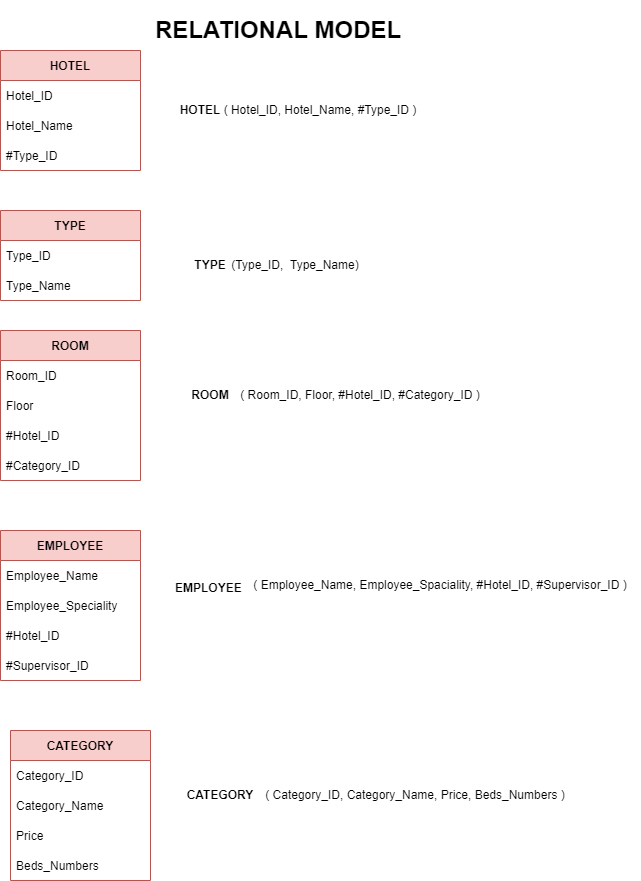

The diagram above was exported from draw.io. Its source (the exported page's mxGraphModel, read from the mxfile embedded in the PNG):
<mxGraphModel dx="1037" dy="1698" grid="1" gridSize="10" guides="1" tooltips="1" connect="1" arrows="1" fold="1" page="1" pageScale="1" pageWidth="827" pageHeight="1169" math="0" shadow="0">
  <root>
    <mxCell id="0" />
    <mxCell id="1" parent="0" />
    <mxCell id="5nkZxSi-qzVLRQqglloQ-1" value="HOTEL" style="swimlane;fontStyle=1;childLayout=stackLayout;horizontal=1;startSize=30;horizontalStack=0;resizeParent=1;resizeParentMax=0;resizeLast=0;collapsible=1;marginBottom=0;fillColor=#f8cecc;strokeColor=#b85450;" vertex="1" parent="1">
      <mxGeometry x="20" y="40" width="140" height="120" as="geometry" />
    </mxCell>
    <mxCell id="5nkZxSi-qzVLRQqglloQ-2" value="Hotel_ID" style="text;strokeColor=none;fillColor=none;align=left;verticalAlign=middle;spacingLeft=4;spacingRight=4;overflow=hidden;points=[[0,0.5],[1,0.5]];portConstraint=eastwest;rotatable=0;" vertex="1" parent="5nkZxSi-qzVLRQqglloQ-1">
      <mxGeometry y="30" width="140" height="30" as="geometry" />
    </mxCell>
    <mxCell id="5nkZxSi-qzVLRQqglloQ-3" value="Hotel_Name" style="text;strokeColor=none;fillColor=none;align=left;verticalAlign=middle;spacingLeft=4;spacingRight=4;overflow=hidden;points=[[0,0.5],[1,0.5]];portConstraint=eastwest;rotatable=0;" vertex="1" parent="5nkZxSi-qzVLRQqglloQ-1">
      <mxGeometry y="60" width="140" height="30" as="geometry" />
    </mxCell>
    <mxCell id="5nkZxSi-qzVLRQqglloQ-4" value="#Type_ID" style="text;strokeColor=none;fillColor=none;align=left;verticalAlign=middle;spacingLeft=4;spacingRight=4;overflow=hidden;points=[[0,0.5],[1,0.5]];portConstraint=eastwest;rotatable=0;" vertex="1" parent="5nkZxSi-qzVLRQqglloQ-1">
      <mxGeometry y="90" width="140" height="30" as="geometry" />
    </mxCell>
    <mxCell id="5nkZxSi-qzVLRQqglloQ-5" value="TYPE" style="swimlane;fontStyle=1;childLayout=stackLayout;horizontal=1;startSize=30;horizontalStack=0;resizeParent=1;resizeParentMax=0;resizeLast=0;collapsible=1;marginBottom=0;fillColor=#f8cecc;strokeColor=#b85450;" vertex="1" parent="1">
      <mxGeometry x="20" y="200" width="140" height="90" as="geometry" />
    </mxCell>
    <mxCell id="5nkZxSi-qzVLRQqglloQ-6" value="Type_ID" style="text;strokeColor=none;fillColor=none;align=left;verticalAlign=middle;spacingLeft=4;spacingRight=4;overflow=hidden;points=[[0,0.5],[1,0.5]];portConstraint=eastwest;rotatable=0;" vertex="1" parent="5nkZxSi-qzVLRQqglloQ-5">
      <mxGeometry y="30" width="140" height="30" as="geometry" />
    </mxCell>
    <mxCell id="5nkZxSi-qzVLRQqglloQ-7" value="Type_Name" style="text;strokeColor=none;fillColor=none;align=left;verticalAlign=middle;spacingLeft=4;spacingRight=4;overflow=hidden;points=[[0,0.5],[1,0.5]];portConstraint=eastwest;rotatable=0;" vertex="1" parent="5nkZxSi-qzVLRQqglloQ-5">
      <mxGeometry y="60" width="140" height="30" as="geometry" />
    </mxCell>
    <mxCell id="5nkZxSi-qzVLRQqglloQ-9" value="ROOM" style="swimlane;fontStyle=1;childLayout=stackLayout;horizontal=1;startSize=30;horizontalStack=0;resizeParent=1;resizeParentMax=0;resizeLast=0;collapsible=1;marginBottom=0;fillColor=#f8cecc;strokeColor=#b85450;" vertex="1" parent="1">
      <mxGeometry x="20" y="320" width="140" height="150" as="geometry">
        <mxRectangle x="20" y="320" width="70" height="30" as="alternateBounds" />
      </mxGeometry>
    </mxCell>
    <mxCell id="5nkZxSi-qzVLRQqglloQ-10" value="Room_ID" style="text;strokeColor=none;fillColor=none;align=left;verticalAlign=middle;spacingLeft=4;spacingRight=4;overflow=hidden;points=[[0,0.5],[1,0.5]];portConstraint=eastwest;rotatable=0;" vertex="1" parent="5nkZxSi-qzVLRQqglloQ-9">
      <mxGeometry y="30" width="140" height="30" as="geometry" />
    </mxCell>
    <mxCell id="5nkZxSi-qzVLRQqglloQ-11" value="Floor" style="text;strokeColor=none;fillColor=none;align=left;verticalAlign=middle;spacingLeft=4;spacingRight=4;overflow=hidden;points=[[0,0.5],[1,0.5]];portConstraint=eastwest;rotatable=0;" vertex="1" parent="5nkZxSi-qzVLRQqglloQ-9">
      <mxGeometry y="60" width="140" height="30" as="geometry" />
    </mxCell>
    <mxCell id="5nkZxSi-qzVLRQqglloQ-12" value="#Hotel_ID" style="text;strokeColor=none;fillColor=none;align=left;verticalAlign=middle;spacingLeft=4;spacingRight=4;overflow=hidden;points=[[0,0.5],[1,0.5]];portConstraint=eastwest;rotatable=0;" vertex="1" parent="5nkZxSi-qzVLRQqglloQ-9">
      <mxGeometry y="90" width="140" height="30" as="geometry" />
    </mxCell>
    <mxCell id="5nkZxSi-qzVLRQqglloQ-13" value="#Category_ID" style="text;strokeColor=none;fillColor=none;align=left;verticalAlign=middle;spacingLeft=4;spacingRight=4;overflow=hidden;points=[[0,0.5],[1,0.5]];portConstraint=eastwest;rotatable=0;" vertex="1" parent="5nkZxSi-qzVLRQqglloQ-9">
      <mxGeometry y="120" width="140" height="30" as="geometry" />
    </mxCell>
    <mxCell id="5nkZxSi-qzVLRQqglloQ-14" value="EMPLOYEE" style="swimlane;fontStyle=1;childLayout=stackLayout;horizontal=1;startSize=30;horizontalStack=0;resizeParent=1;resizeParentMax=0;resizeLast=0;collapsible=1;marginBottom=0;fillColor=#f8cecc;strokeColor=#b85450;" vertex="1" parent="1">
      <mxGeometry x="20" y="520" width="140" height="150" as="geometry" />
    </mxCell>
    <mxCell id="5nkZxSi-qzVLRQqglloQ-15" value="Employee_Name" style="text;strokeColor=none;fillColor=none;align=left;verticalAlign=middle;spacingLeft=4;spacingRight=4;overflow=hidden;points=[[0,0.5],[1,0.5]];portConstraint=eastwest;rotatable=0;" vertex="1" parent="5nkZxSi-qzVLRQqglloQ-14">
      <mxGeometry y="30" width="140" height="30" as="geometry" />
    </mxCell>
    <mxCell id="5nkZxSi-qzVLRQqglloQ-16" value="Employee_Speciality" style="text;strokeColor=none;fillColor=none;align=left;verticalAlign=middle;spacingLeft=4;spacingRight=4;overflow=hidden;points=[[0,0.5],[1,0.5]];portConstraint=eastwest;rotatable=0;" vertex="1" parent="5nkZxSi-qzVLRQqglloQ-14">
      <mxGeometry y="60" width="140" height="30" as="geometry" />
    </mxCell>
    <mxCell id="5nkZxSi-qzVLRQqglloQ-17" value="#Hotel_ID" style="text;strokeColor=none;fillColor=none;align=left;verticalAlign=middle;spacingLeft=4;spacingRight=4;overflow=hidden;points=[[0,0.5],[1,0.5]];portConstraint=eastwest;rotatable=0;" vertex="1" parent="5nkZxSi-qzVLRQqglloQ-14">
      <mxGeometry y="90" width="140" height="30" as="geometry" />
    </mxCell>
    <mxCell id="5nkZxSi-qzVLRQqglloQ-18" value="#Supervisor_ID" style="text;strokeColor=none;fillColor=none;align=left;verticalAlign=middle;spacingLeft=4;spacingRight=4;overflow=hidden;points=[[0,0.5],[1,0.5]];portConstraint=eastwest;rotatable=0;" vertex="1" parent="5nkZxSi-qzVLRQqglloQ-14">
      <mxGeometry y="120" width="140" height="30" as="geometry" />
    </mxCell>
    <mxCell id="5nkZxSi-qzVLRQqglloQ-19" value="CATEGORY" style="swimlane;fontStyle=1;childLayout=stackLayout;horizontal=1;startSize=30;horizontalStack=0;resizeParent=1;resizeParentMax=0;resizeLast=0;collapsible=1;marginBottom=0;fillColor=#f8cecc;strokeColor=#b85450;" vertex="1" parent="1">
      <mxGeometry x="30" y="720" width="140" height="150" as="geometry" />
    </mxCell>
    <mxCell id="5nkZxSi-qzVLRQqglloQ-20" value="Category_ID" style="text;strokeColor=none;fillColor=none;align=left;verticalAlign=middle;spacingLeft=4;spacingRight=4;overflow=hidden;points=[[0,0.5],[1,0.5]];portConstraint=eastwest;rotatable=0;" vertex="1" parent="5nkZxSi-qzVLRQqglloQ-19">
      <mxGeometry y="30" width="140" height="30" as="geometry" />
    </mxCell>
    <mxCell id="5nkZxSi-qzVLRQqglloQ-21" value="Category_Name" style="text;strokeColor=none;fillColor=none;align=left;verticalAlign=middle;spacingLeft=4;spacingRight=4;overflow=hidden;points=[[0,0.5],[1,0.5]];portConstraint=eastwest;rotatable=0;" vertex="1" parent="5nkZxSi-qzVLRQqglloQ-19">
      <mxGeometry y="60" width="140" height="30" as="geometry" />
    </mxCell>
    <mxCell id="5nkZxSi-qzVLRQqglloQ-22" value="Price" style="text;strokeColor=none;fillColor=none;align=left;verticalAlign=middle;spacingLeft=4;spacingRight=4;overflow=hidden;points=[[0,0.5],[1,0.5]];portConstraint=eastwest;rotatable=0;" vertex="1" parent="5nkZxSi-qzVLRQqglloQ-19">
      <mxGeometry y="90" width="140" height="30" as="geometry" />
    </mxCell>
    <mxCell id="5nkZxSi-qzVLRQqglloQ-23" value="Beds_Numbers" style="text;strokeColor=none;fillColor=none;align=left;verticalAlign=middle;spacingLeft=4;spacingRight=4;overflow=hidden;points=[[0,0.5],[1,0.5]];portConstraint=eastwest;rotatable=0;" vertex="1" parent="5nkZxSi-qzVLRQqglloQ-19">
      <mxGeometry y="120" width="140" height="30" as="geometry" />
    </mxCell>
    <mxCell id="5nkZxSi-qzVLRQqglloQ-24" value="&lt;b&gt;TYPE&lt;/b&gt;" style="text;html=1;strokeColor=none;fillColor=none;align=center;verticalAlign=middle;whiteSpace=wrap;rounded=0;" vertex="1" parent="1">
      <mxGeometry x="190" y="240" width="80" height="30" as="geometry" />
    </mxCell>
    <mxCell id="5nkZxSi-qzVLRQqglloQ-25" value="(Type_ID,&amp;nbsp; Type_Name)" style="text;html=1;strokeColor=none;fillColor=none;align=center;verticalAlign=middle;whiteSpace=wrap;rounded=0;" vertex="1" parent="1">
      <mxGeometry x="240" y="240" width="150" height="30" as="geometry" />
    </mxCell>
    <mxCell id="5nkZxSi-qzVLRQqglloQ-26" value="&lt;b&gt;HOTEL&lt;/b&gt;" style="text;html=1;strokeColor=none;fillColor=none;align=center;verticalAlign=middle;whiteSpace=wrap;rounded=0;" vertex="1" parent="1">
      <mxGeometry x="190" y="85" width="60" height="30" as="geometry" />
    </mxCell>
    <mxCell id="5nkZxSi-qzVLRQqglloQ-27" value="( Hotel_ID, Hotel_Name, #Type_ID )" style="text;html=1;strokeColor=none;fillColor=none;align=center;verticalAlign=middle;whiteSpace=wrap;rounded=0;" vertex="1" parent="1">
      <mxGeometry x="150" y="85" width="380" height="30" as="geometry" />
    </mxCell>
    <mxCell id="5nkZxSi-qzVLRQqglloQ-28" value="&lt;b&gt;ROOM&lt;/b&gt;" style="text;html=1;strokeColor=none;fillColor=none;align=center;verticalAlign=middle;whiteSpace=wrap;rounded=0;" vertex="1" parent="1">
      <mxGeometry x="200" y="370" width="60" height="30" as="geometry" />
    </mxCell>
    <mxCell id="5nkZxSi-qzVLRQqglloQ-29" value="( Room_ID, Floor, #Hotel_ID, #Category_ID )" style="text;html=1;strokeColor=none;fillColor=none;align=center;verticalAlign=middle;whiteSpace=wrap;rounded=0;" vertex="1" parent="1">
      <mxGeometry x="250" y="370" width="260" height="30" as="geometry" />
    </mxCell>
    <mxCell id="5nkZxSi-qzVLRQqglloQ-30" value="&lt;b&gt;EMPLOYEE&amp;nbsp; &amp;nbsp;&lt;/b&gt;" style="text;html=1;strokeColor=none;fillColor=none;align=center;verticalAlign=middle;whiteSpace=wrap;rounded=0;" vertex="1" parent="1">
      <mxGeometry x="200" y="570" width="60" height="30" as="geometry" />
    </mxCell>
    <mxCell id="5nkZxSi-qzVLRQqglloQ-31" value="( Employee_Name, Employee_Spaciality, #Hotel_ID, #Supervisor_ID )" style="text;html=1;strokeColor=none;fillColor=none;align=center;verticalAlign=middle;whiteSpace=wrap;rounded=0;" vertex="1" parent="1">
      <mxGeometry x="260" y="560" width="400" height="30" as="geometry" />
    </mxCell>
    <mxCell id="5nkZxSi-qzVLRQqglloQ-32" value="&lt;b&gt;CATEGORY&lt;/b&gt;" style="text;html=1;strokeColor=none;fillColor=none;align=center;verticalAlign=middle;whiteSpace=wrap;rounded=0;" vertex="1" parent="1">
      <mxGeometry x="200" y="770" width="80" height="30" as="geometry" />
    </mxCell>
    <mxCell id="5nkZxSi-qzVLRQqglloQ-33" value="( Category_ID, Category_Name, Price, Beds_Numbers )" style="text;html=1;strokeColor=none;fillColor=none;align=center;verticalAlign=middle;whiteSpace=wrap;rounded=0;" vertex="1" parent="1">
      <mxGeometry x="280" y="770" width="310" height="30" as="geometry" />
    </mxCell>
    <mxCell id="5nkZxSi-qzVLRQqglloQ-34" value="&lt;h1&gt;RELATIONAL MODEL&lt;/h1&gt;" style="text;html=1;strokeColor=none;fillColor=none;spacing=5;spacingTop=-20;whiteSpace=wrap;overflow=hidden;rounded=0;" vertex="1" parent="1">
      <mxGeometry x="170" width="260" height="40" as="geometry" />
    </mxCell>
  </root>
</mxGraphModel>